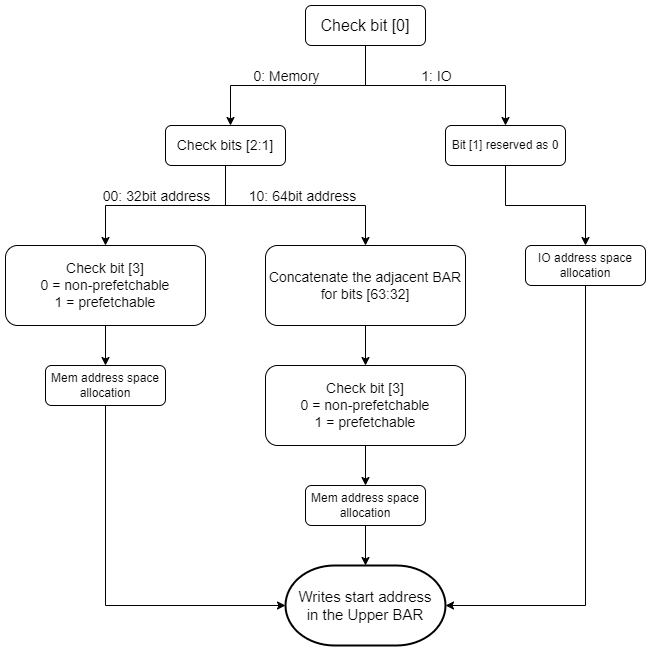

The diagram above was exported from draw.io. Its source (the exported page's mxGraphModel, read from the mxfile embedded in the PNG):
<mxGraphModel dx="989" dy="561" grid="1" gridSize="10" guides="1" tooltips="1" connect="1" arrows="1" fold="1" page="1" pageScale="1" pageWidth="850" pageHeight="1100" math="0" shadow="0">
  <root>
    <mxCell id="0" />
    <mxCell id="1" parent="0" />
    <mxCell id="VU0JUTjZKX5E5s7v6FSe-3" value="" style="edgeStyle=orthogonalEdgeStyle;rounded=0;orthogonalLoop=1;jettySize=auto;html=1;" parent="1" source="VU0JUTjZKX5E5s7v6FSe-1" target="VU0JUTjZKX5E5s7v6FSe-2" edge="1">
      <mxGeometry relative="1" as="geometry">
        <Array as="points">
          <mxPoint x="400" y="120" />
          <mxPoint x="265" y="120" />
        </Array>
      </mxGeometry>
    </mxCell>
    <mxCell id="VU0JUTjZKX5E5s7v6FSe-4" value="0: Memory" style="edgeLabel;html=1;align=center;verticalAlign=middle;resizable=0;points=[];fontSize=14;" parent="VU0JUTjZKX5E5s7v6FSe-3" vertex="1" connectable="0">
      <mxGeometry x="0.0519" y="1" relative="1" as="geometry">
        <mxPoint x="-7" y="-11" as="offset" />
      </mxGeometry>
    </mxCell>
    <mxCell id="VU0JUTjZKX5E5s7v6FSe-6" value="" style="edgeStyle=orthogonalEdgeStyle;rounded=0;orthogonalLoop=1;jettySize=auto;html=1;" parent="1" source="VU0JUTjZKX5E5s7v6FSe-1" target="VU0JUTjZKX5E5s7v6FSe-5" edge="1">
      <mxGeometry relative="1" as="geometry">
        <Array as="points">
          <mxPoint x="400" y="120" />
          <mxPoint x="540" y="120" />
        </Array>
      </mxGeometry>
    </mxCell>
    <mxCell id="VU0JUTjZKX5E5s7v6FSe-7" value="1: IO" style="edgeLabel;html=1;align=center;verticalAlign=middle;resizable=0;points=[];fontSize=14;" parent="VU0JUTjZKX5E5s7v6FSe-6" vertex="1" connectable="0">
      <mxGeometry x="-0.0909" y="1" relative="1" as="geometry">
        <mxPoint x="10" y="-9" as="offset" />
      </mxGeometry>
    </mxCell>
    <mxCell id="VU0JUTjZKX5E5s7v6FSe-1" value="Check bit [0]" style="rounded=1;whiteSpace=wrap;html=1;fontSize=16;" parent="1" vertex="1">
      <mxGeometry x="340" y="40" width="120" height="40" as="geometry" />
    </mxCell>
    <mxCell id="VU0JUTjZKX5E5s7v6FSe-12" value="" style="edgeStyle=orthogonalEdgeStyle;rounded=0;orthogonalLoop=1;jettySize=auto;html=1;" parent="1" source="VU0JUTjZKX5E5s7v6FSe-2" target="VU0JUTjZKX5E5s7v6FSe-11" edge="1">
      <mxGeometry relative="1" as="geometry">
        <mxPoint x="640" y="320" as="sourcePoint" />
        <mxPoint x="760" y="400" as="targetPoint" />
      </mxGeometry>
    </mxCell>
    <mxCell id="VU0JUTjZKX5E5s7v6FSe-13" value="10: 64bit address" style="edgeLabel;html=1;align=center;verticalAlign=middle;resizable=0;points=[];fontSize=14;" parent="VU0JUTjZKX5E5s7v6FSe-12" vertex="1" connectable="0">
      <mxGeometry x="0.05" y="3" relative="1" as="geometry">
        <mxPoint y="-7" as="offset" />
      </mxGeometry>
    </mxCell>
    <mxCell id="VU0JUTjZKX5E5s7v6FSe-16" style="edgeStyle=orthogonalEdgeStyle;rounded=0;orthogonalLoop=1;jettySize=auto;html=1;entryX=0.5;entryY=0;entryDx=0;entryDy=0;" parent="1" source="VU0JUTjZKX5E5s7v6FSe-2" target="VU0JUTjZKX5E5s7v6FSe-8" edge="1">
      <mxGeometry relative="1" as="geometry" />
    </mxCell>
    <mxCell id="VU0JUTjZKX5E5s7v6FSe-17" value="00: 32bit address" style="edgeLabel;html=1;align=center;verticalAlign=middle;resizable=0;points=[];fontSize=14;" parent="VU0JUTjZKX5E5s7v6FSe-16" vertex="1" connectable="0">
      <mxGeometry x="0.13" y="2" relative="1" as="geometry">
        <mxPoint x="3" y="-12" as="offset" />
      </mxGeometry>
    </mxCell>
    <mxCell id="VU0JUTjZKX5E5s7v6FSe-2" value="Check bits [2:1]" style="whiteSpace=wrap;html=1;rounded=1;fontSize=14;" parent="1" vertex="1">
      <mxGeometry x="200" y="160" width="120" height="40" as="geometry" />
    </mxCell>
    <mxCell id="VU0JUTjZKX5E5s7v6FSe-19" value="" style="edgeStyle=orthogonalEdgeStyle;rounded=0;orthogonalLoop=1;jettySize=auto;html=1;" parent="1" source="VU0JUTjZKX5E5s7v6FSe-5" target="VU0JUTjZKX5E5s7v6FSe-18" edge="1">
      <mxGeometry relative="1" as="geometry" />
    </mxCell>
    <mxCell id="VU0JUTjZKX5E5s7v6FSe-5" value="Bit [1] reserved as 0" style="whiteSpace=wrap;html=1;fontSize=12;rounded=1;" parent="1" vertex="1">
      <mxGeometry x="480" y="160" width="120" height="40" as="geometry" />
    </mxCell>
    <mxCell id="VU0JUTjZKX5E5s7v6FSe-21" style="edgeStyle=orthogonalEdgeStyle;rounded=0;orthogonalLoop=1;jettySize=auto;html=1;" parent="1" source="VU0JUTjZKX5E5s7v6FSe-8" target="VU0JUTjZKX5E5s7v6FSe-20" edge="1">
      <mxGeometry relative="1" as="geometry" />
    </mxCell>
    <mxCell id="VU0JUTjZKX5E5s7v6FSe-8" value="Check bit [3]&lt;br style=&quot;font-size: 14px;&quot;&gt;0 = non-prefetchable&lt;br style=&quot;font-size: 14px;&quot;&gt;1 = prefetchable" style="whiteSpace=wrap;html=1;fontSize=14;rounded=1;" parent="1" vertex="1">
      <mxGeometry x="40" y="280" width="200" height="80" as="geometry" />
    </mxCell>
    <mxCell id="VU0JUTjZKX5E5s7v6FSe-24" style="edgeStyle=orthogonalEdgeStyle;rounded=0;orthogonalLoop=1;jettySize=auto;html=1;" parent="1" source="VU0JUTjZKX5E5s7v6FSe-11" target="VU0JUTjZKX5E5s7v6FSe-23" edge="1">
      <mxGeometry relative="1" as="geometry" />
    </mxCell>
    <mxCell id="VU0JUTjZKX5E5s7v6FSe-11" value="Concatenate the adjacent BAR for bits [63:32]" style="whiteSpace=wrap;html=1;fontSize=14;rounded=1;" parent="1" vertex="1">
      <mxGeometry x="300" y="280" width="200" height="80" as="geometry" />
    </mxCell>
    <mxCell id="VU0JUTjZKX5E5s7v6FSe-29" style="edgeStyle=orthogonalEdgeStyle;rounded=0;orthogonalLoop=1;jettySize=auto;html=1;" parent="1" source="VU0JUTjZKX5E5s7v6FSe-18" target="VU0JUTjZKX5E5s7v6FSe-26" edge="1">
      <mxGeometry relative="1" as="geometry">
        <Array as="points">
          <mxPoint x="620" y="640" />
        </Array>
      </mxGeometry>
    </mxCell>
    <mxCell id="VU0JUTjZKX5E5s7v6FSe-18" value="IO address space allocation" style="whiteSpace=wrap;html=1;rounded=1;" parent="1" vertex="1">
      <mxGeometry x="560" y="280" width="120" height="40" as="geometry" />
    </mxCell>
    <mxCell id="VU0JUTjZKX5E5s7v6FSe-28" style="edgeStyle=orthogonalEdgeStyle;rounded=0;orthogonalLoop=1;jettySize=auto;html=1;" parent="1" source="VU0JUTjZKX5E5s7v6FSe-20" target="VU0JUTjZKX5E5s7v6FSe-26" edge="1">
      <mxGeometry relative="1" as="geometry">
        <Array as="points">
          <mxPoint x="140" y="640" />
        </Array>
      </mxGeometry>
    </mxCell>
    <mxCell id="VU0JUTjZKX5E5s7v6FSe-20" value="Mem address space allocation" style="whiteSpace=wrap;html=1;rounded=1;" parent="1" vertex="1">
      <mxGeometry x="80" y="400" width="120" height="40" as="geometry" />
    </mxCell>
    <mxCell id="VU0JUTjZKX5E5s7v6FSe-27" style="edgeStyle=orthogonalEdgeStyle;rounded=0;orthogonalLoop=1;jettySize=auto;html=1;" parent="1" source="VU0JUTjZKX5E5s7v6FSe-22" target="VU0JUTjZKX5E5s7v6FSe-26" edge="1">
      <mxGeometry relative="1" as="geometry" />
    </mxCell>
    <mxCell id="VU0JUTjZKX5E5s7v6FSe-22" value="Mem address space allocation" style="whiteSpace=wrap;html=1;rounded=1;" parent="1" vertex="1">
      <mxGeometry x="340" y="520" width="120" height="40" as="geometry" />
    </mxCell>
    <mxCell id="VU0JUTjZKX5E5s7v6FSe-25" style="edgeStyle=orthogonalEdgeStyle;rounded=0;orthogonalLoop=1;jettySize=auto;html=1;" parent="1" source="VU0JUTjZKX5E5s7v6FSe-23" target="VU0JUTjZKX5E5s7v6FSe-22" edge="1">
      <mxGeometry relative="1" as="geometry" />
    </mxCell>
    <mxCell id="VU0JUTjZKX5E5s7v6FSe-23" value="Check bit [3]&lt;br style=&quot;font-size: 14px;&quot;&gt;0 = non-prefetchable&lt;br style=&quot;font-size: 14px;&quot;&gt;1 = prefetchable" style="whiteSpace=wrap;html=1;fontSize=14;rounded=1;" parent="1" vertex="1">
      <mxGeometry x="300" y="400" width="200" height="80" as="geometry" />
    </mxCell>
    <mxCell id="VU0JUTjZKX5E5s7v6FSe-26" value="Writes start address&lt;br style=&quot;font-size: 15px;&quot;&gt;in the Upper BAR" style="strokeWidth=2;html=1;shape=mxgraph.flowchart.terminator;whiteSpace=wrap;fontSize=15;" parent="1" vertex="1">
      <mxGeometry x="320" y="600" width="160" height="80" as="geometry" />
    </mxCell>
  </root>
</mxGraphModel>